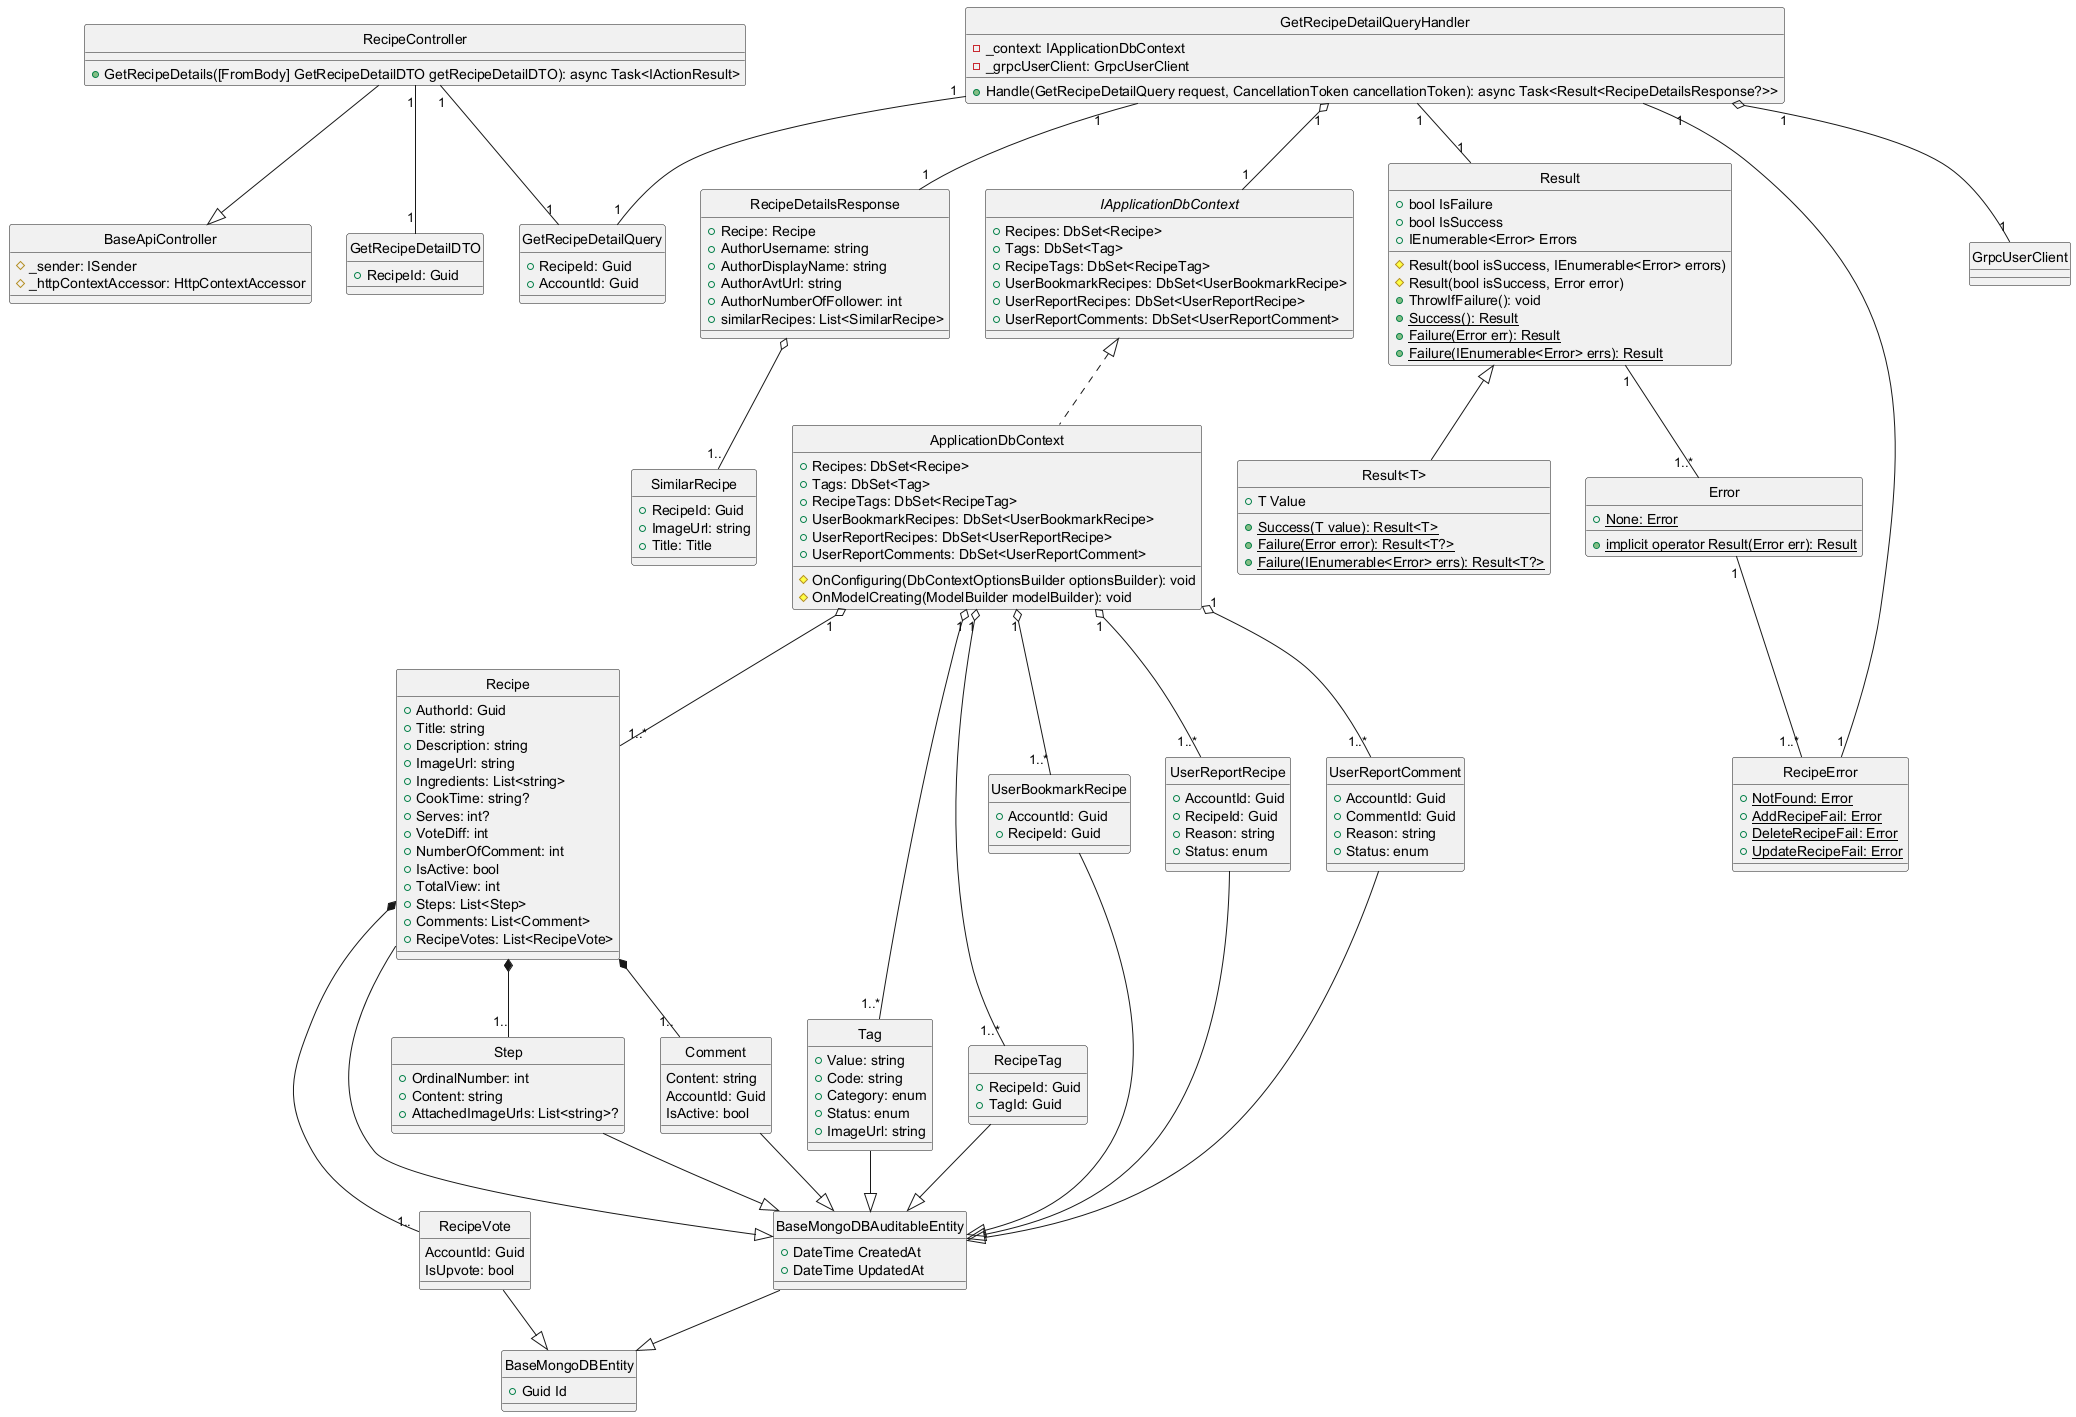

The diagram above was rendered by PlantUML. Its source (embedded in the PNG):
@startuml ClassDiagram
hide circle

class BaseApiController {
    #_sender: ISender
    #_httpContextAccessor: HttpContextAccessor
}

class RecipeController {
    +GetRecipeDetails([FromBody] GetRecipeDetailDTO getRecipeDetailDTO): async Task<IActionResult>
}

class GetRecipeDetailQuery {
    +RecipeId: Guid
    +AccountId: Guid
}

class GetRecipeDetailQueryHandler {
    -_context: IApplicationDbContext
    -_grpcUserClient: GrpcUserClient
    +Handle(GetRecipeDetailQuery request, CancellationToken cancellationToken): async Task<Result<RecipeDetailsResponse?>> 
}

class RecipeDetailsResponse{
    +Recipe: Recipe
    +AuthorUsername: string
    +AuthorDisplayName: string
    +AuthorAvtUrl: string
    +AuthorNumberOfFollower: int
    +similarRecipes: List<SimilarRecipe>
}

class SimilarRecipe{
    +RecipeId: Guid
    +ImageUrl: string
    +Title: Title
}

RecipeDetailsResponse o--"1.." SimilarRecipe

interface IApplicationDbContext {
    +Recipes: DbSet<Recipe>
    +Tags: DbSet<Tag>
    +RecipeTags: DbSet<RecipeTag>
    +UserBookmarkRecipes: DbSet<UserBookmarkRecipe>
    +UserReportRecipes: DbSet<UserReportRecipe>
    +UserReportComments: DbSet<UserReportComment>
}

class ApplicationDbContext {
    +Recipes: DbSet<Recipe>
    +Tags: DbSet<Tag>
    +RecipeTags: DbSet<RecipeTag>
    +UserBookmarkRecipes: DbSet<UserBookmarkRecipe>
    +UserReportRecipes: DbSet<UserReportRecipe>
    +UserReportComments: DbSet<UserReportComment>
    #OnConfiguring(DbContextOptionsBuilder optionsBuilder): void
    #OnModelCreating(ModelBuilder modelBuilder): void
}

class Result {
    +bool IsFailure
    +bool IsSuccess
    +IEnumerable<Error> Errors
    #Result(bool isSuccess, IEnumerable<Error> errors)
    #Result(bool isSuccess, Error error)
    +ThrowIfFailure(): void
    {static} +Success(): Result
    {static} +Failure(Error err): Result
    {static} +Failure(IEnumerable<Error> errs): Result
}

class "Result<T>" {
    +T Value
    {static} +Success(T value): Result<T>
    {static} +Failure(Error error): Result<T?>
    {static} +Failure(IEnumerable<Error> errs): Result<T?>
}

class Error {
    {static} +None: Error
    {static} +implicit operator Result(Error err): Result
}

class GetRecipeDetailDTO{
    +RecipeId: Guid
}

class RecipeError {
    {static} +NotFound: Error
    {static} +AddRecipeFail: Error
    {static} +DeleteRecipeFail: Error
    {static} +UpdateRecipeFail: Error
}

class BaseMongoDBEntity {
    +Guid Id
}

class BaseMongoDBAuditableEntity{
    +DateTime CreatedAt
    +DateTime UpdatedAt
}

class Recipe {
    +AuthorId: Guid
    +Title: string
    +Description: string
    +ImageUrl: string
    +Ingredients: List<string>
    +CookTime: string?
    +Serves: int?
    +VoteDiff: int
    +NumberOfComment: int
    +IsActive: bool
    +TotalView: int
    +Steps: List<Step>
    +Comments: List<Comment>
    +RecipeVotes: List<RecipeVote>
}

class Step{
    +OrdinalNumber: int
    +Content: string
    +AttachedImageUrls: List<string>?
}

class Comment{
    Content: string
    AccountId: Guid
    IsActive: bool
}

class RecipeVote{
    AccountId: Guid
    IsUpvote: bool
}

class Tag{
    +Value: string
    +Code: string
    +Category: enum
    +Status: enum
    +ImageUrl: string
}

class RecipeTag{
    +RecipeId: Guid
    +TagId: Guid
}

class UserBookmarkRecipe{
    +AccountId: Guid
    +RecipeId: Guid
}

class UserReportRecipe{
    +AccountId: Guid
    +RecipeId: Guid
    +Reason: string
    +Status: enum
}

class UserReportComment{
    +AccountId: Guid
    +CommentId: Guid
    +Reason: string
    +Status: enum
}

RecipeController --|> BaseApiController
RecipeController "1"--"1" GetRecipeDetailDTO
RecipeController "1"--"1" GetRecipeDetailQuery

GetRecipeDetailQueryHandler "1"--"1" GetRecipeDetailQuery
GetRecipeDetailQueryHandler "1"--"1" Result
GetRecipeDetailQueryHandler "1"--"1" RecipeDetailsResponse
GetRecipeDetailQueryHandler "1" o-- "1" IApplicationDbContext
GetRecipeDetailQueryHandler "1" o-- "1" GrpcUserClient
GetRecipeDetailQueryHandler "1"--"1" RecipeError

IApplicationDbContext <|.. ApplicationDbContext

Result "1" --"1..*" Error
Result <|-- "Result<T>"
Error "1" --"1..*" RecipeError

ApplicationDbContext "1" o--"1..*" Recipe
ApplicationDbContext "1" o--"1..*" Tag
ApplicationDbContext "1" o--"1..*" RecipeTag
ApplicationDbContext "1" o--"1..*" UserBookmarkRecipe
ApplicationDbContext "1" o--"1..*" UserReportComment
ApplicationDbContext "1" o--"1..*" UserReportRecipe

Recipe --|> BaseMongoDBAuditableEntity
Step --|> BaseMongoDBAuditableEntity
Comment --|> BaseMongoDBAuditableEntity
RecipeVote --|> BaseMongoDBEntity
Tag --|> BaseMongoDBAuditableEntity
RecipeTag --|> BaseMongoDBAuditableEntity
UserBookmarkRecipe --|> BaseMongoDBAuditableEntity
UserReportRecipe --|> BaseMongoDBAuditableEntity
UserReportComment --|> BaseMongoDBAuditableEntity



Recipe *--"1.." Step
Recipe *--"1.." Comment
Recipe *--"1.." RecipeVote

BaseMongoDBAuditableEntity --|> BaseMongoDBEntity
@enduml